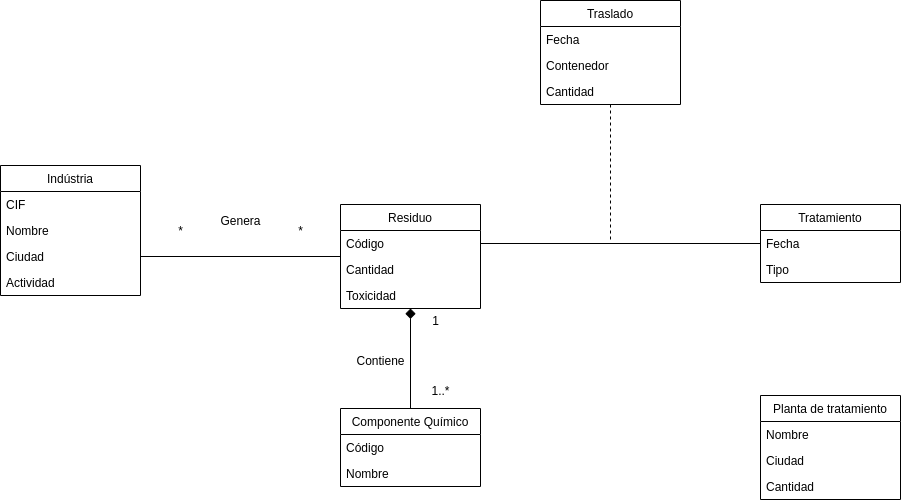

The diagram above was exported from draw.io. Its source (the exported page's mxGraphModel, read from the mxfile embedded in the PNG):
<mxGraphModel dx="981" dy="586" grid="1" gridSize="10" guides="1" tooltips="1" connect="1" arrows="1" fold="1" page="1" pageScale="1" pageWidth="2339" pageHeight="3300" math="0" shadow="0">
  <root>
    <mxCell id="0" />
    <mxCell id="1" parent="0" />
    <mxCell id="42qp55se57cS54r_xbYI-1" value="Indústria" style="swimlane;fontStyle=0;childLayout=stackLayout;horizontal=1;startSize=26;horizontalStack=0;resizeParent=1;resizeParentMax=0;resizeLast=0;collapsible=1;marginBottom=0;swimlaneFillColor=#ffffff;" vertex="1" parent="1">
      <mxGeometry x="360" y="875" width="140" height="130" as="geometry" />
    </mxCell>
    <mxCell id="42qp55se57cS54r_xbYI-2" value="CIF" style="text;strokeColor=none;fillColor=none;align=left;verticalAlign=top;spacingLeft=4;spacingRight=4;overflow=hidden;rotatable=0;points=[[0,0.5],[1,0.5]];portConstraint=eastwest;" vertex="1" parent="42qp55se57cS54r_xbYI-1">
      <mxGeometry y="26" width="140" height="26" as="geometry" />
    </mxCell>
    <mxCell id="42qp55se57cS54r_xbYI-3" value="Nombre" style="text;strokeColor=none;fillColor=none;align=left;verticalAlign=top;spacingLeft=4;spacingRight=4;overflow=hidden;rotatable=0;points=[[0,0.5],[1,0.5]];portConstraint=eastwest;" vertex="1" parent="42qp55se57cS54r_xbYI-1">
      <mxGeometry y="52" width="140" height="26" as="geometry" />
    </mxCell>
    <mxCell id="42qp55se57cS54r_xbYI-36" value="Ciudad" style="text;strokeColor=none;fillColor=none;align=left;verticalAlign=top;spacingLeft=4;spacingRight=4;overflow=hidden;rotatable=0;points=[[0,0.5],[1,0.5]];portConstraint=eastwest;" vertex="1" parent="42qp55se57cS54r_xbYI-1">
      <mxGeometry y="78" width="140" height="26" as="geometry" />
    </mxCell>
    <mxCell id="42qp55se57cS54r_xbYI-35" value="Actividad" style="text;strokeColor=none;fillColor=none;align=left;verticalAlign=top;spacingLeft=4;spacingRight=4;overflow=hidden;rotatable=0;points=[[0,0.5],[1,0.5]];portConstraint=eastwest;" vertex="1" parent="42qp55se57cS54r_xbYI-1">
      <mxGeometry y="104" width="140" height="26" as="geometry" />
    </mxCell>
    <mxCell id="42qp55se57cS54r_xbYI-37" value="Residuo" style="swimlane;fontStyle=0;childLayout=stackLayout;horizontal=1;startSize=26;horizontalStack=0;resizeParent=1;resizeParentMax=0;resizeLast=0;collapsible=1;marginBottom=0;swimlaneFillColor=#ffffff;" vertex="1" parent="1">
      <mxGeometry x="700" y="914" width="140" height="104" as="geometry" />
    </mxCell>
    <mxCell id="42qp55se57cS54r_xbYI-38" value="Código" style="text;strokeColor=none;fillColor=none;align=left;verticalAlign=top;spacingLeft=4;spacingRight=4;overflow=hidden;rotatable=0;points=[[0,0.5],[1,0.5]];portConstraint=eastwest;" vertex="1" parent="42qp55se57cS54r_xbYI-37">
      <mxGeometry y="26" width="140" height="26" as="geometry" />
    </mxCell>
    <mxCell id="42qp55se57cS54r_xbYI-39" value="Cantidad" style="text;strokeColor=none;fillColor=none;align=left;verticalAlign=top;spacingLeft=4;spacingRight=4;overflow=hidden;rotatable=0;points=[[0,0.5],[1,0.5]];portConstraint=eastwest;" vertex="1" parent="42qp55se57cS54r_xbYI-37">
      <mxGeometry y="52" width="140" height="26" as="geometry" />
    </mxCell>
    <mxCell id="42qp55se57cS54r_xbYI-42" value="Toxicidad" style="text;strokeColor=none;fillColor=none;align=left;verticalAlign=top;spacingLeft=4;spacingRight=4;overflow=hidden;rotatable=0;points=[[0,0.5],[1,0.5]];portConstraint=eastwest;" vertex="1" parent="42qp55se57cS54r_xbYI-37">
      <mxGeometry y="78" width="140" height="26" as="geometry" />
    </mxCell>
    <mxCell id="42qp55se57cS54r_xbYI-51" style="edgeStyle=orthogonalEdgeStyle;rounded=0;orthogonalLoop=1;jettySize=auto;html=1;endArrow=none;endFill=0;" edge="1" parent="1" source="42qp55se57cS54r_xbYI-36" target="42qp55se57cS54r_xbYI-37">
      <mxGeometry relative="1" as="geometry" />
    </mxCell>
    <mxCell id="42qp55se57cS54r_xbYI-53" value="Genera" style="text;html=1;resizable=0;autosize=1;align=center;verticalAlign=middle;points=[];fillColor=none;strokeColor=none;rounded=0;" vertex="1" parent="1">
      <mxGeometry x="570" y="920" width="60" height="20" as="geometry" />
    </mxCell>
    <mxCell id="42qp55se57cS54r_xbYI-55" value="*" style="text;html=1;resizable=0;autosize=1;align=center;verticalAlign=middle;points=[];fillColor=none;strokeColor=none;rounded=0;" vertex="1" parent="1">
      <mxGeometry x="530" y="930" width="20" height="20" as="geometry" />
    </mxCell>
    <mxCell id="42qp55se57cS54r_xbYI-56" value="*" style="text;html=1;resizable=0;autosize=1;align=center;verticalAlign=middle;points=[];fillColor=none;strokeColor=none;rounded=0;" vertex="1" parent="1">
      <mxGeometry x="650" y="930" width="20" height="20" as="geometry" />
    </mxCell>
    <mxCell id="42qp55se57cS54r_xbYI-80" style="edgeStyle=orthogonalEdgeStyle;rounded=0;orthogonalLoop=1;jettySize=auto;html=1;endArrow=none;endFill=0;endSize=8;strokeWidth=1;dashed=1;" edge="1" parent="1" source="42qp55se57cS54r_xbYI-59">
      <mxGeometry relative="1" as="geometry">
        <mxPoint x="970" y="950" as="targetPoint" />
      </mxGeometry>
    </mxCell>
    <mxCell id="42qp55se57cS54r_xbYI-59" value="Traslado" style="swimlane;fontStyle=0;childLayout=stackLayout;horizontal=1;startSize=26;horizontalStack=0;resizeParent=1;resizeParentMax=0;resizeLast=0;collapsible=1;marginBottom=0;swimlaneFillColor=#ffffff;" vertex="1" parent="1">
      <mxGeometry x="900" y="710" width="140" height="104" as="geometry" />
    </mxCell>
    <mxCell id="42qp55se57cS54r_xbYI-60" value="Fecha" style="text;strokeColor=none;fillColor=none;align=left;verticalAlign=top;spacingLeft=4;spacingRight=4;overflow=hidden;rotatable=0;points=[[0,0.5],[1,0.5]];portConstraint=eastwest;" vertex="1" parent="42qp55se57cS54r_xbYI-59">
      <mxGeometry y="26" width="140" height="26" as="geometry" />
    </mxCell>
    <mxCell id="42qp55se57cS54r_xbYI-61" value="Contenedor" style="text;strokeColor=none;fillColor=none;align=left;verticalAlign=top;spacingLeft=4;spacingRight=4;overflow=hidden;rotatable=0;points=[[0,0.5],[1,0.5]];portConstraint=eastwest;" vertex="1" parent="42qp55se57cS54r_xbYI-59">
      <mxGeometry y="52" width="140" height="26" as="geometry" />
    </mxCell>
    <mxCell id="42qp55se57cS54r_xbYI-62" value="Cantidad" style="text;strokeColor=none;fillColor=none;align=left;verticalAlign=top;spacingLeft=4;spacingRight=4;overflow=hidden;rotatable=0;points=[[0,0.5],[1,0.5]];portConstraint=eastwest;" vertex="1" parent="42qp55se57cS54r_xbYI-59">
      <mxGeometry y="78" width="140" height="26" as="geometry" />
    </mxCell>
    <mxCell id="42qp55se57cS54r_xbYI-63" value="Planta de tratamiento" style="swimlane;fontStyle=0;childLayout=stackLayout;horizontal=1;startSize=26;horizontalStack=0;resizeParent=1;resizeParentMax=0;resizeLast=0;collapsible=1;marginBottom=0;swimlaneFillColor=#ffffff;" vertex="1" parent="1">
      <mxGeometry x="1120" y="1105" width="140" height="104" as="geometry" />
    </mxCell>
    <mxCell id="42qp55se57cS54r_xbYI-64" value="Nombre" style="text;strokeColor=none;fillColor=none;align=left;verticalAlign=top;spacingLeft=4;spacingRight=4;overflow=hidden;rotatable=0;points=[[0,0.5],[1,0.5]];portConstraint=eastwest;" vertex="1" parent="42qp55se57cS54r_xbYI-63">
      <mxGeometry y="26" width="140" height="26" as="geometry" />
    </mxCell>
    <mxCell id="42qp55se57cS54r_xbYI-65" value="Ciudad" style="text;strokeColor=none;fillColor=none;align=left;verticalAlign=top;spacingLeft=4;spacingRight=4;overflow=hidden;rotatable=0;points=[[0,0.5],[1,0.5]];portConstraint=eastwest;" vertex="1" parent="42qp55se57cS54r_xbYI-63">
      <mxGeometry y="52" width="140" height="26" as="geometry" />
    </mxCell>
    <mxCell id="42qp55se57cS54r_xbYI-66" value="Cantidad" style="text;strokeColor=none;fillColor=none;align=left;verticalAlign=top;spacingLeft=4;spacingRight=4;overflow=hidden;rotatable=0;points=[[0,0.5],[1,0.5]];portConstraint=eastwest;" vertex="1" parent="42qp55se57cS54r_xbYI-63">
      <mxGeometry y="78" width="140" height="26" as="geometry" />
    </mxCell>
    <mxCell id="42qp55se57cS54r_xbYI-67" value="Tratamiento" style="swimlane;fontStyle=0;childLayout=stackLayout;horizontal=1;startSize=26;horizontalStack=0;resizeParent=1;resizeParentMax=0;resizeLast=0;collapsible=1;marginBottom=0;swimlaneFillColor=#ffffff;" vertex="1" parent="1">
      <mxGeometry x="1120" y="914" width="140" height="78" as="geometry" />
    </mxCell>
    <mxCell id="42qp55se57cS54r_xbYI-68" value="Fecha" style="text;strokeColor=none;fillColor=none;align=left;verticalAlign=top;spacingLeft=4;spacingRight=4;overflow=hidden;rotatable=0;points=[[0,0.5],[1,0.5]];portConstraint=eastwest;" vertex="1" parent="42qp55se57cS54r_xbYI-67">
      <mxGeometry y="26" width="140" height="26" as="geometry" />
    </mxCell>
    <mxCell id="42qp55se57cS54r_xbYI-69" value="Tipo" style="text;strokeColor=none;fillColor=none;align=left;verticalAlign=top;spacingLeft=4;spacingRight=4;overflow=hidden;rotatable=0;points=[[0,0.5],[1,0.5]];portConstraint=eastwest;" vertex="1" parent="42qp55se57cS54r_xbYI-67">
      <mxGeometry y="52" width="140" height="26" as="geometry" />
    </mxCell>
    <mxCell id="42qp55se57cS54r_xbYI-75" style="edgeStyle=orthogonalEdgeStyle;rounded=0;orthogonalLoop=1;jettySize=auto;html=1;endArrow=diamond;endFill=1;strokeWidth=1;endSize=8;" edge="1" parent="1" source="42qp55se57cS54r_xbYI-71" target="42qp55se57cS54r_xbYI-37">
      <mxGeometry relative="1" as="geometry" />
    </mxCell>
    <mxCell id="42qp55se57cS54r_xbYI-71" value="Componente Químico" style="swimlane;fontStyle=0;childLayout=stackLayout;horizontal=1;startSize=26;horizontalStack=0;resizeParent=1;resizeParentMax=0;resizeLast=0;collapsible=1;marginBottom=0;swimlaneFillColor=#ffffff;" vertex="1" parent="1">
      <mxGeometry x="700" y="1118" width="140" height="78" as="geometry" />
    </mxCell>
    <mxCell id="42qp55se57cS54r_xbYI-72" value="Código" style="text;strokeColor=none;fillColor=none;align=left;verticalAlign=top;spacingLeft=4;spacingRight=4;overflow=hidden;rotatable=0;points=[[0,0.5],[1,0.5]];portConstraint=eastwest;" vertex="1" parent="42qp55se57cS54r_xbYI-71">
      <mxGeometry y="26" width="140" height="26" as="geometry" />
    </mxCell>
    <mxCell id="42qp55se57cS54r_xbYI-74" value="Nombre" style="text;strokeColor=none;fillColor=none;align=left;verticalAlign=top;spacingLeft=4;spacingRight=4;overflow=hidden;rotatable=0;points=[[0,0.5],[1,0.5]];portConstraint=eastwest;" vertex="1" parent="42qp55se57cS54r_xbYI-71">
      <mxGeometry y="52" width="140" height="26" as="geometry" />
    </mxCell>
    <mxCell id="42qp55se57cS54r_xbYI-76" value="1..*" style="text;html=1;resizable=0;autosize=1;align=center;verticalAlign=middle;points=[];fillColor=none;strokeColor=none;rounded=0;" vertex="1" parent="1">
      <mxGeometry x="785" y="1090" width="30" height="20" as="geometry" />
    </mxCell>
    <mxCell id="42qp55se57cS54r_xbYI-77" value="1" style="text;html=1;resizable=0;autosize=1;align=center;verticalAlign=middle;points=[];fillColor=none;strokeColor=none;rounded=0;" vertex="1" parent="1">
      <mxGeometry x="785" y="1020" width="20" height="20" as="geometry" />
    </mxCell>
    <mxCell id="42qp55se57cS54r_xbYI-78" value="Contiene" style="text;html=1;resizable=0;autosize=1;align=center;verticalAlign=middle;points=[];fillColor=none;strokeColor=none;rounded=0;" vertex="1" parent="1">
      <mxGeometry x="710" y="1060" width="60" height="20" as="geometry" />
    </mxCell>
    <mxCell id="42qp55se57cS54r_xbYI-79" style="edgeStyle=orthogonalEdgeStyle;rounded=0;orthogonalLoop=1;jettySize=auto;html=1;endArrow=none;endFill=0;endSize=8;strokeWidth=1;" edge="1" parent="1" source="42qp55se57cS54r_xbYI-38" target="42qp55se57cS54r_xbYI-67">
      <mxGeometry relative="1" as="geometry" />
    </mxCell>
  </root>
</mxGraphModel>